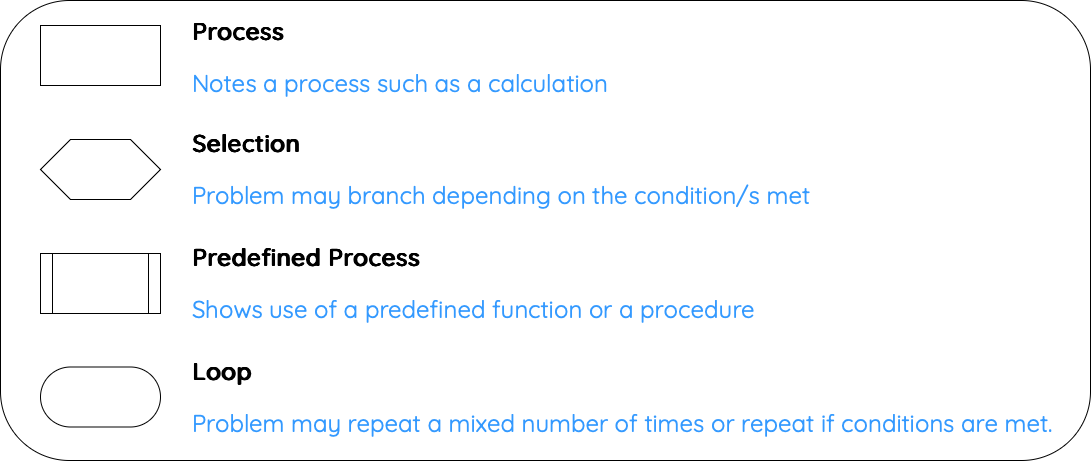

The diagram above was exported from draw.io. Its source (the exported page's mxGraphModel, read from the mxfile embedded in the PNG):
<mxGraphModel dx="1129" dy="706" grid="1" gridSize="10" guides="1" tooltips="1" connect="1" arrows="1" fold="1" page="1" pageScale="1" pageWidth="1169" pageHeight="827" math="0" shadow="0">
  <root>
    <mxCell id="0" />
    <mxCell id="1" parent="0" />
    <mxCell id="1gTOdPVA57Kud79aty5e-1" value="" style="rounded=1;whiteSpace=wrap;html=1;" vertex="1" parent="1">
      <mxGeometry x="70" y="180" width="1090" height="460" as="geometry" />
    </mxCell>
    <mxCell id="EmawG77DCfEh9KXv1USE-1" value="" style="rounded=0;whiteSpace=wrap;html=1;" parent="1" vertex="1">
      <mxGeometry x="110" y="205" width="120" height="60" as="geometry" />
    </mxCell>
    <mxCell id="EmawG77DCfEh9KXv1USE-2" value="" style="html=1;dashed=0;whiteSpace=wrap;shape=mxgraph.dfd.start;" parent="1" vertex="1">
      <mxGeometry x="110" y="546.5" width="120" height="60" as="geometry" />
    </mxCell>
    <mxCell id="EmawG77DCfEh9KXv1USE-3" value="" style="shape=hexagon;perimeter=hexagonPerimeter2;whiteSpace=wrap;html=1;size=0.25;" parent="1" vertex="1">
      <mxGeometry x="110" y="319" width="120" height="60" as="geometry" />
    </mxCell>
    <mxCell id="EmawG77DCfEh9KXv1USE-4" value="" style="shape=process;whiteSpace=wrap;html=1;backgroundOutline=1;" parent="1" vertex="1">
      <mxGeometry x="110" y="433" width="120" height="60" as="geometry" />
    </mxCell>
    <mxCell id="EmawG77DCfEh9KXv1USE-5" value="&lt;h1 style=&quot;margin-top: 0px; font-size: 24px;&quot;&gt;&lt;font style=&quot;color: light-dark(rgb(0, 0, 0), rgb(67, 48, 60));&quot;&gt;Process&lt;/font&gt;&lt;/h1&gt;&lt;p style=&quot;font-size: 24px;&quot;&gt;&lt;font color=&quot;#3399ff&quot;&gt;Notes a process such as a calculation&lt;/font&gt;&lt;/p&gt;" style="text;html=1;whiteSpace=wrap;overflow=hidden;rounded=0;fontFamily=Quicksand;fontSource=https%3A%2F%2Ffonts.googleapis.com%2Fcss%3Ffamily%3DQuicksand;fontSize=24;" parent="1" vertex="1">
      <mxGeometry x="260" y="190" width="870" height="90" as="geometry" />
    </mxCell>
    <mxCell id="EmawG77DCfEh9KXv1USE-6" value="&lt;h1 style=&quot;margin-top: 0px; font-size: 24px;&quot;&gt;&lt;font style=&quot;color: light-dark(rgb(0, 0, 0), rgb(67, 48, 60));&quot;&gt;Loop&lt;/font&gt;&lt;/h1&gt;&lt;p style=&quot;font-size: 24px;&quot;&gt;&lt;font color=&quot;#3399ff&quot;&gt;Problem may repeat a mixed number of times or repeat if conditions are met.&lt;/font&gt;&lt;/p&gt;" style="text;html=1;whiteSpace=wrap;overflow=hidden;rounded=0;strokeColor=none;fontFamily=Quicksand;fontSource=https%3A%2F%2Ffonts.googleapis.com%2Fcss%3Ffamily%3DQuicksand;fontSize=24;" parent="1" vertex="1">
      <mxGeometry x="260" y="530" width="870" height="93" as="geometry" />
    </mxCell>
    <mxCell id="EmawG77DCfEh9KXv1USE-7" value="&lt;h1 style=&quot;margin-top: 0px; font-size: 24px;&quot;&gt;&lt;font style=&quot;color: light-dark(rgb(0, 0, 0), rgb(67, 48, 60));&quot;&gt;Selection&lt;/font&gt;&lt;/h1&gt;&lt;p style=&quot;font-size: 24px;&quot;&gt;&lt;font color=&quot;#3399ff&quot;&gt;Problem may branch depending on the condition/s met&lt;/font&gt;&lt;/p&gt;" style="text;html=1;whiteSpace=wrap;overflow=hidden;rounded=0;strokeColor=none;fontFamily=Quicksand;fontSource=https%3A%2F%2Ffonts.googleapis.com%2Fcss%3Ffamily%3DQuicksand;fontSize=24;" parent="1" vertex="1">
      <mxGeometry x="260" y="302" width="870" height="93.5" as="geometry" />
    </mxCell>
    <mxCell id="EmawG77DCfEh9KXv1USE-8" value="&lt;h1 style=&quot;margin-top: 0px; font-size: 24px;&quot;&gt;&lt;font style=&quot;color: light-dark(rgb(0, 0, 0), rgb(67, 48, 60));&quot;&gt;Predefined Process&lt;/font&gt;&lt;/h1&gt;&lt;p style=&quot;font-size: 24px;&quot;&gt;&lt;font color=&quot;#3399ff&quot;&gt;Shows use of a predefined function or a procedure&lt;/font&gt;&lt;/p&gt;" style="text;html=1;whiteSpace=wrap;overflow=hidden;rounded=0;strokeColor=none;fontFamily=Quicksand;fontSource=https%3A%2F%2Ffonts.googleapis.com%2Fcss%3Ffamily%3DQuicksand;fontSize=24;" parent="1" vertex="1">
      <mxGeometry x="260" y="416" width="870" height="93.5" as="geometry" />
    </mxCell>
  </root>
</mxGraphModel>